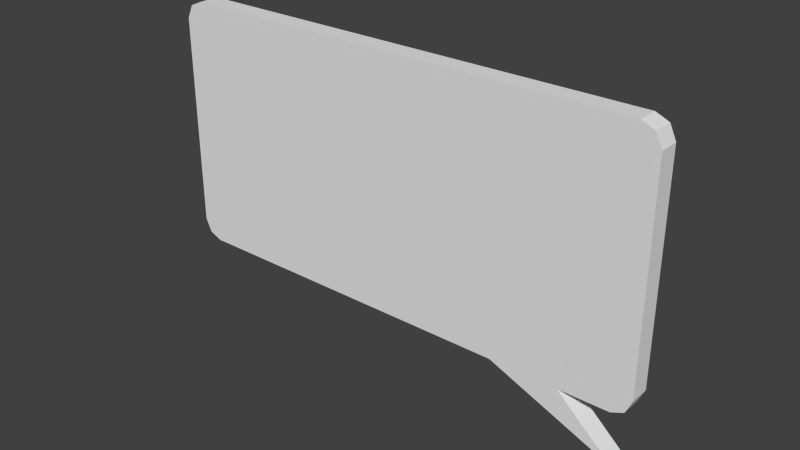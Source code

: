 # Source: newspeechbubble.blend  (saved by Blender 2.68.0; exported with 4.5.12 LTS)
import bpy
from mathutils import Matrix  # noqa: F401  (used for matrix-valued properties, if any)

bpy.ops.wm.read_factory_settings(use_empty=True)
scene = bpy.context.scene
scene.name = 'Scene'

# ---- collections
col_collection_1 = bpy.data.collections.new('Collection 1'); scene.collection.children.link(col_collection_1)

# ---- materials (node trees are filled in below, after node groups)
mat_catmoufobjects1 = bpy.data.materials.new('catmoufobjects1')
mat_catmoufobjects1.alpha_threshold = 0.0
mat_catmoufobjects1.use_transparent_shadow = False
mat_catmoufobjects1.diffuse_color = (1.0, 1.0, 1.0, 1.0)
mat_catmoufobjects1.roughness = 0.5
mat_catmoufobjects1.line_color = (0.0, 0.0, 0.0, 1.0)

# ---- material node trees

# ---- world
world_world = bpy.data.worlds.new('World'); scene.world = world_world
world_world.color = (0.05088, 0.05088, 0.05088)
world_world.use_sun_shadow = False
world_world.sun_shadow_jitter_overblur = 0.0
world_world.cycles.sampling_method = 'MANUAL'
world_world.cycles.sample_map_resolution = 256

# ---- meshes
me_cylinder = bpy.data.meshes.new('Cylinder')
me_cylinder.from_pydata([(-0.1793, -0.1536, 0.2052), (2.98e-08, -0.2474, -2.755e-08), (0.3585, -0.1536, -9.166e-08), (-0.1793, -0.1536, -0.2052)], [], [(0, 1, 2), (2, 1, 3), (3, 1, 0)])
me_cylinder.polygons.foreach_set('use_smooth', [True] * 3)
_uv = me_cylinder.uv_layers.new(name='UVMap')
_uv.uv.foreach_set('vector', [0.1508, 0.7271, 0.1454, 0.714, 0.1454, 0.6876, 0.1454, 0.6876, 0.1454, 0.714, 0.14, 0.7271, 0.14, 0.7271, 0.1454, 0.714, 0.1508, 0.7271])
me_cylinder.materials.append(mat_catmoufobjects1)
me_cylinder.use_remesh_preserve_volume = False
me_cylinder.use_remesh_preserve_attributes = False
me_cylinder.use_mirror_vertex_groups = False
me_cylinder.update()
me_plane = bpy.data.meshes.new('Plane')
me_plane.from_pydata([(-0.0963, 0.1465, 0.7473), (-6.682, 0.1465, 0.7473), (-0.0963, 0.1465, 4.337), (-6.682, 0.1465, 4.337), (0.1742, 0.1465, 1.017), (-6.953, 0.1465, 1.017), (0.1742, 0.1465, 4.067), (-6.953, 0.1465, 4.067), (0.08446, 0.1465, 0.8242), (0.08446, 0.1465, 4.26), (-6.863, 0.1465, 4.26), (-6.863, 0.1465, 0.8242), (-0.0963, -0.1465, 0.7473), (-6.682, -0.1465, 0.7473), (-0.0963, -0.1465, 4.337), (-6.682, -0.1465, 4.337), (0.1742, -0.1465, 1.017), (-6.953, -0.1465, 1.017), (0.1742, -0.1465, 4.067), (-6.953, -0.1465, 4.067), (0.08446, -0.1465, 0.8242), (0.08446, -0.1465, 4.26), (-6.863, -0.1465, 4.26), (-6.863, -0.1465, 0.8242), (-1.789, 0.1465, 0.7473), (-1.789, -0.1465, 0.7473), (0.0, -0.1465, 0.0), (0.0, 0.1465, 0.0), (-0.8151, 0.1465, 0.7473), (-0.8151, -0.1465, 0.7473)], [], [(11, 5, 10), (9, 4, 8), (2, 9, 0), (1, 11, 3), (10, 5, 7), (6, 4, 9), (0, 9, 8), (3, 11, 10), (23, 22, 17), (21, 20, 16), (14, 12, 21), (13, 15, 23), (22, 19, 17), (18, 21, 16), (12, 20, 21), (15, 22, 23), (0, 8, 20, 12), (4, 6, 18, 16), (6, 9, 21, 18), (7, 5, 17, 19), (10, 7, 19, 22), (28, 0, 12, 29), (3, 10, 22, 15), (11, 1, 13, 23), (2, 3, 15, 14), (5, 11, 23, 17), (8, 4, 16, 20), (9, 2, 14, 21), (2, 0, 1, 3), (12, 14, 15, 13), (27, 24, 28), (25, 26, 29), (1, 24, 25, 13), (24, 27, 26, 25), (27, 28, 29, 26)])
_uv = me_plane.uv_layers.new(name='UVMap')
_uv.uv.foreach_set('vector', [0.7385, 0.9825, 0.7385, 0.9824, 0.7385, 0.9813, 0.7419, 0.9813, 0.7419, 0.9824, 0.7419, 0.9825, 0.7418, 0.9813, 0.7419, 0.9813, 0.7418, 0.9825, 0.7386, 0.9825, 0.7385, 0.9825, 0.7386, 0.9813, 0.7385, 0.9813, 0.7385, 0.9824, 0.7385, 0.9814, 0.7419, 0.9814, 0.7419, 0.9824, 0.7419, 0.9813, 0.7418, 0.9825, 0.7419, 0.9813, 0.7419, 0.9825, 0.7386, 0.9813, 0.7385, 0.9825, 0.7385, 0.9813, 0.7385, 0.9813, 0.7385, 0.9825, 0.7385, 0.9814, 0.7419, 0.9825, 0.7419, 0.9813, 0.7419, 0.9814, 0.7418, 0.9825, 0.7418, 0.9813, 0.7419, 0.9825, 0.7386, 0.9813, 0.7386, 0.9825, 0.7385, 0.9813, 0.7385, 0.9825, 0.7385, 0.9824, 0.7385, 0.9814, 0.7419, 0.9824, 0.7419, 0.9825, 0.7419, 0.9814, 0.7418, 0.9813, 0.7419, 0.9813, 0.7419, 0.9825, 0.7386, 0.9825, 0.7385, 0.9825, 0.7385, 0.9813, 0.7418, 0.9825, 0.7419, 0.9825, 0.7419, 0.9826, 0.7418, 0.9827, 0.7419, 0.9824, 0.7419, 0.9814, 0.7421, 0.9814, 0.7421, 0.9824, 0.7419, 0.9814, 0.7419, 0.9813, 0.742, 0.9812, 0.742, 0.9813, 0.7385, 0.9814, 0.7385, 0.9824, 0.7384, 0.9824, 0.7384, 0.9814, 0.7385, 0.9813, 0.7385, 0.9814, 0.7384, 0.9813, 0.7384, 0.9812, 0.741, 0.9825, 0.7418, 0.9825, 0.7418, 0.9827, 0.741, 0.9827, 0.7386, 0.9813, 0.7385, 0.9813, 0.7385, 0.9812, 0.7386, 0.9811, 0.7385, 0.9825, 0.7386, 0.9825, 0.7386, 0.9827, 0.7385, 0.9826, 0.7418, 0.9813, 0.7386, 0.9813, 0.7386, 0.9811, 0.7418, 0.9811, 0.7385, 0.9824, 0.7385, 0.9825, 0.7384, 0.9825, 0.7384, 0.9825, 0.7419, 0.9825, 0.7419, 0.9824, 0.742, 0.9825, 0.742, 0.9825, 0.7419, 0.9813, 0.7418, 0.9813, 0.7418, 0.9811, 0.7419, 0.9812, 0.7249, 0.9553, 0.7249, 0.9583, 0.7173, 0.9583, 0.7173, 0.9553, 0.7249, 0.9583, 0.7249, 0.9614, 0.7173, 0.9614, 0.7173, 0.9583, 0.7196, 0.9619, 0.7173, 0.9619, 0.7183, 0.9614, 0.7196, 0.9614, 0.722, 0.9614, 0.7207, 0.9619, 0.7386, 0.9825, 0.7402, 0.9825, 0.7402, 0.9827, 0.7386, 0.9827, 0.7402, 0.9825, 0.7406, 0.9825, 0.7406, 0.9827, 0.7402, 0.9827, 0.7406, 0.9825, 0.741, 0.9825, 0.741, 0.9827, 0.7406, 0.9827])
me_plane.use_remesh_preserve_volume = False
me_plane.use_remesh_preserve_attributes = False
me_plane.use_mirror_vertex_groups = False
me_plane.update()

# ---- objects
ob_pointerarrow = bpy.data.objects.new('pointerarrow', me_cylinder)
ob_speechbubble = bpy.data.objects.new('speechbubble', me_plane)

# ---- transforms, parenting, visibility, modifiers, constraints
ob_pointerarrow.location = (0.0, 0.0, 0.0)
ob_pointerarrow.lineart.crease_threshold = 0.0
ob_speechbubble.location = (0.0, 0.0, 0.0)
ob_speechbubble.lineart.crease_threshold = 0.0
_vg = ob_speechbubble.vertex_groups.new(name='bubblepointer')
for _i, _w in zip([1, 3, 5, 7, 10, 11, 13, 15, 17, 19, 22, 23], [0.0, 0.0, 0.0, 0.0, 0.0, 0.0, 0.0, 0.0, 0.0, 0.0, 0.0, 0.0]): _vg.add([_i], _w, 'REPLACE')
_vg = ob_speechbubble.vertex_groups.new(name='bubble')
_vg.add([0, 1, 2, 3, 4, 5, 6, 7, 8, 9, 10, 11, 12, 13, 14, 15, 16, 17, 18, 19, 20, 21, 22, 23, 24, 25, 26, 27, 28, 29], 1.0, 'REPLACE')
_m = ob_speechbubble.modifiers.new('Armature', 'ARMATURE')

# ---- collection membership
col_collection_1.objects.link(ob_pointerarrow)
col_collection_1.objects.link(ob_speechbubble)

# ---- scene / render settings (as saved in the file)
scene.frame_start = 1; scene.frame_end = 60; scene.frame_set(119)
scene.render.engine = 'BLENDER_EEVEE_NEXT'
scene.render.image_settings.color_mode = 'RGB'
scene.render.image_settings.compression = 100
scene.render.resolution_percentage = 50
scene.render.fps = 60
scene.render.dither_intensity = 0.0
scene.cycles.use_denoising = False
scene.cycles.samples = 10
scene.cycles.sampling_pattern = 'TABULATED_SOBOL'
scene.cycles.light_sampling_threshold = 0.0
scene.cycles.use_adaptive_sampling = False
scene.cycles.use_light_tree = False
scene.cycles.blur_glossy = 0.0
scene.cycles.volume_bounces = 1
scene.cycles.pixel_filter_type = 'GAUSSIAN'
scene.cycles.sample_clamp_indirect = 0.0
scene.view_settings.view_transform = 'Standard'
bpy.context.view_layer.update()

# ---- added for rendering (the .blend has no active camera and no usable light): camera, sun
cam_auto = bpy.data.cameras.new('AutoCamera')
cam_auto.lens = 50.0
cam_auto.sensor_width = 36.0
cam_auto.clip_end = 1000.0
ob_auto_camera = bpy.data.objects.new('AutoCamera', cam_auto)
scene.collection.objects.link(ob_auto_camera)
ob_auto_camera.location = (4.67485, -9.61677, 8.44341)
ob_auto_camera.rotation_euler = (1.09748, -7.21219e-08, 0.694738)
scene.camera = ob_auto_camera
light_auto_sun = bpy.data.lights.new('AutoSun', 'SUN')
light_auto_sun.energy = 3.0
light_auto_sun.angle = 0.0523599
ob_auto_sun = bpy.data.objects.new('AutoSun', light_auto_sun)
scene.collection.objects.link(ob_auto_sun)
ob_auto_sun.rotation_euler = (0.872665, 0.174533, 0.523599)
bpy.context.view_layer.update()
